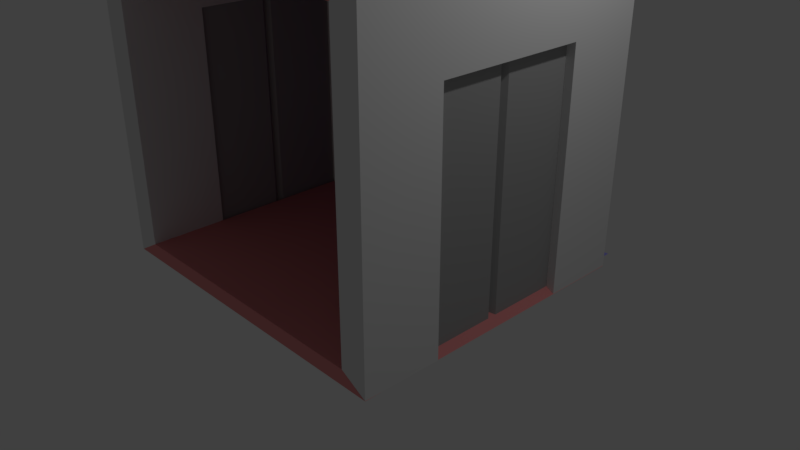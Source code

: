 # Source: subElevator.blend  (saved by Blender 2.79.0; exported with 4.5.12 LTS)
import bpy
from mathutils import Matrix  # noqa: F401  (used for matrix-valued properties, if any)

bpy.ops.wm.read_factory_settings(use_empty=True)
scene = bpy.context.scene
scene.name = 'Scene'

# ---- collections
col_collection_1 = bpy.data.collections.new('Collection 1'); scene.collection.children.link(col_collection_1)

# ---- materials (node trees are filled in below, after node groups)
mat_floor = bpy.data.materials.new('Floor')
mat_floor.alpha_threshold = 0.0
mat_floor.use_transparent_shadow = False
mat_floor.diffuse_color = (0.8, 0.2785, 0.2785, 1.0)
mat_floor.roughness = 0.5
mat_floor.line_color = (0.0, 0.0, 0.0, 1.0)
mat_wall = bpy.data.materials.new('Wall')
mat_wall.alpha_threshold = 0.0
mat_wall.use_transparent_shadow = False
mat_wall.roughness = 0.5
mat_door = bpy.data.materials.new('Door')
mat_door.alpha_threshold = 0.0
mat_door.use_transparent_shadow = False
mat_door.diffuse_color = (0.3931, 0.3931, 0.3931, 1.0)
mat_door.roughness = 0.5
mat_back = bpy.data.materials.new('Back')
mat_back.alpha_threshold = 0.0
mat_back.use_transparent_shadow = False
mat_back.diffuse_color = (0.3014, 0.2918, 0.8, 1.0)
mat_back.roughness = 0.5

# ---- material node trees

# ---- world
world_world = bpy.data.worlds.new('World'); scene.world = world_world
world_world.color = (0.05088, 0.05088, 0.05088)
world_world.use_sun_shadow = False
world_world.sun_shadow_jitter_overblur = 0.0
world_world.cycles.sampling_method = 'MANUAL'

# ---- cameras
cam_camera = bpy.data.cameras.new('Camera')
cam_camera.clip_end = 100.0
cam_camera.lens = 35.0
cam_camera.sensor_width = 32.0
cam_camera.sensor_height = 18.0
cam_camera.ortho_scale = 7.314
cam_camera.dof.focus_distance = 0.0
cam_camera.dof.aperture_fstop = 128.0

# ---- lights
light_lamp = bpy.data.lights.new('Lamp', 'POINT')
light_lamp.transmission_factor = 0.0
light_lamp.cutoff_distance = 30.0
light_lamp.energy = 100.0
light_lamp.shadow_buffer_clip_start = 1.001
light_lamp.shadow_soft_size = 0.1
light_lamp.shadow_maximum_resolution = 0.006
light_lamp.use_absolute_resolution = True

# ---- meshes
me_grid_001 = bpy.data.meshes.new('Grid.001')
me_grid_001.from_pydata([(1.85, -2.0, -0.8), (1.85, -0.9852, -0.8), (1.85, 0.9852, -0.8), (1.85, 2.0, -0.8), (1.85, -2.0, 2.034), (1.85, -0.9852, 2.046), (1.85, 0.9852, 2.046), (1.85, 2.0, 2.034), (1.85, -2.0, 2.85), (1.85, 2.0, 2.85), (2.197, -2.0, -1.0), (2.208, -0.9852, -1.0), (2.197, 0.9852, -1.0), (2.197, 2.0, -1.0), (2.2, -2.0, 2.034), (2.2, -0.9852, 2.046), (2.2, 0.9852, 2.046), (2.2, 2.0, 2.034), (2.2, -2.0, 3.1), (2.2, 2.0, 3.1), (2.2, 2.0, -1.0), (2.2, -2.0, -1.0), (-2.2, -2.0, -1.0), (-2.2, 2.0, -1.0), (1.85, 2.0, -0.8), (1.85, -2.0, -0.8), (-1.85, -2.0, -0.8), (-1.85, 2.0, -0.8), (-1.85, -2.0, -0.8), (-1.85, -0.9852, -0.8), (-1.85, 0.9852, -0.8), (-1.85, 2.0, -0.8), (-1.85, -2.0, 2.034), (-1.85, -0.9852, 2.046), (-1.85, 0.9852, 2.046), (-1.85, 2.0, 2.034), (-1.85, -2.0, 2.85), (-1.85, 2.0, 2.85), (-2.2, -2.0, -1.0), (-2.2, -0.9852, -1.0), (-2.2, 0.9852, -1.0), (-2.2, 2.0, -1.0), (-2.21, -2.0, 2.034), (-2.21, -0.9852, 2.046), (-2.21, 0.9852, 2.046), (-2.21, 2.0, 2.034), (-2.2, -2.0, 3.1), (-2.2, 2.0, 3.1), (1.85, 2.0, 2.85), (1.85, -2.0, 2.85), (-1.85, -2.0, 2.85), (-1.85, 2.0, 2.85), (2.2, 2.0, 3.1), (2.2, -2.0, 3.1), (-2.2, -2.0, 3.1), (-2.2, 2.0, 3.1), (1.911, -1.111, -0.9754), (1.911, -1.111, 2.174), (1.911, 1.111, -0.9754), (1.911, 1.111, 2.174), (2.089, -1.111, -0.9754), (2.089, -1.111, 2.174), (2.089, 1.111, -0.9754), (2.089, 1.111, 2.174), (-2.089, -1.111, 2.174), (-2.089, -1.111, -0.9754), (2.029, 0.0, 2.174), (2.089, 0.06, 2.174), (2.089, 0.06, -0.9754), (2.029, 0.0, -0.9754), (2.029, 0.0, -0.9754), (2.089, -0.06, -0.9754), (2.089, -0.06, 2.174), (2.029, 0.0, 2.174), (1.971, 0.0, 2.174), (1.911, -0.06, 2.174), (1.911, -0.06, -0.9754), (1.971, 0.0, -0.9754), (1.971, 0.0, -0.9754), (1.911, 0.06, -0.9754), (1.911, 0.06, 2.174), (1.971, 0.0, 2.174), (-2.089, 1.111, -0.9754), (-2.089, 1.111, 2.174), (-1.911, -1.111, -0.9754), (-1.911, -1.111, 2.174), (-1.911, 1.111, -0.9754), (-1.911, 1.111, 2.174), (-1.971, 0.0, 2.174), (-1.911, 0.06, 2.174), (-1.911, 0.06, -0.9754), (-1.971, 0.0, -0.9754), (-1.971, 0.0, -0.9754), (-1.911, -0.06, -0.9754), (-1.911, -0.06, 2.174), (-1.971, 0.0, 2.174), (-2.029, 0.0, 2.174), (-2.089, -0.06, 2.174), (-2.089, -0.06, -0.9754), (-2.029, 0.0, -0.9754), (-2.029, 0.0, -0.9754), (-2.089, 0.06, -0.9754), (-2.089, 0.06, 2.174), (-2.029, 0.0, 2.174), (0.08079, 0.9718, 3.367), (0.1693, 0.7454, 3.593), (0.1693, -0.7454, 3.593), (0.08079, -0.9718, 3.367), (0.2176, 0.9718, 3.241), (0.4287, 0.7454, 3.354), (0.2176, -0.9718, 3.241), (0.4287, -0.7454, 3.354), (0.8951, -0.1901, 2.937), (0.6658, -0.4165, 2.937), (0.6658, 0.4165, 2.937), (0.8951, 0.1901, 2.937), (0.576, -0.4165, 3.498), (0.7871, -0.1901, 3.611), (0.576, 0.4165, 3.498), (0.7871, 0.1901, 3.611), (0.2223, -0.4165, 3.824), (0.3109, -0.1901, 4.05), (0.2223, 0.4165, 3.824), (0.3109, 0.1901, 4.05), (-0.2223, -0.4165, 3.824), (-0.3109, -0.1901, 4.05), (-0.2223, 0.4165, 3.824), (-0.3109, 0.1901, 4.05), (-0.576, -0.4165, 3.498), (-0.7871, -0.1901, 3.611), (-0.576, 0.4165, 3.498), (-0.7871, 0.1901, 3.611), (-0.6658, -0.4165, 2.937), (-0.8951, -0.1901, 2.937), (-0.8951, 0.1901, 2.937), (-0.6658, 0.4165, 2.937), (0.2583, 0.9718, 2.987), (0.4875, 0.7454, 2.987), (0.4875, -0.7454, 2.987), (0.2583, -0.9718, 2.987), (-0.08079, -0.9718, 3.367), (-0.1693, -0.7454, 3.593), (-0.08079, 0.9718, 3.367), (-0.1693, 0.7454, 3.593), (-0.2176, -0.9718, 3.241), (-0.4287, -0.7454, 3.354), (-0.2176, 0.9718, 3.241), (-0.4287, 0.7454, 3.354), (-0.2583, -0.9718, 2.987), (-0.4875, -0.7454, 2.987), (-0.4875, 0.7454, 2.987), (-0.2583, 0.9718, 2.987), (1.85, -1.073e-06, -0.8), (6.557e-07, 2.0, -0.8), (-5.96e-07, -2.0, -0.8), (-1.85, 4.768e-07, -0.8), (2.98e-08, -2.98e-07, -0.8), (2.2, 0.0, -1.0), (2.384e-07, 2.0, -1.0), (-2.384e-07, -2.0, -1.0), (-2.2, 7.153e-07, -1.0), (0.0, 3.576e-07, -1.0), (1.85, 0.0, 2.85), (2.384e-07, 2.0, 2.85), (-2.384e-07, -2.0, 2.85), (-1.85, 7.153e-07, 2.85), (0.0, 3.576e-07, 2.85), (2.2, -1.073e-06, 3.1), (5.96e-07, 2.0, 3.1), (-5.96e-07, -2.0, 3.1), (-2.2, 4.768e-07, 3.1), (0.0, -2.98e-07, 3.1), (-2.07, 1.905, -0.9883), (-2.07, 1.905, 2.988), (-2.07, 2.295, -0.9883), (2.07, 1.905, -0.9883), (2.07, 1.905, 2.988), (2.07, 2.295, -0.9883)], [], [(0, 4, 5, 1), (10, 11, 15, 14), (2, 6, 7, 3), (12, 13, 17, 16), (5, 6, 16, 15), (8, 4, 14, 18), (4, 0, 10, 14), (2, 3, 13, 12), (0, 1, 11, 10), (3, 7, 17, 13), (7, 9, 19, 17), (6, 2, 12, 16), (1, 5, 15, 11), (161, 159, 22, 160), (156, 155, 26, 154), (20, 24, 152, 25, 21, 157), (21, 25, 154, 26, 22, 159), (22, 26, 155, 27, 23, 160), (24, 20, 158, 23, 27, 153), (28, 29, 33, 32), (38, 42, 43, 39), (30, 31, 35, 34), (40, 44, 45, 41), (33, 43, 44, 34), (36, 46, 42, 32), (32, 42, 38, 28), (30, 40, 41, 31), (28, 38, 39, 29), (31, 41, 45, 35), (35, 45, 47, 37), (34, 44, 40, 30), (29, 39, 43, 33), (166, 164, 50, 165), (171, 170, 54, 169), (48, 52, 167, 53, 49, 162), (49, 53, 169, 54, 50, 164), (50, 54, 170, 55, 51, 165), (52, 48, 163, 51, 55, 168), (78, 69, 66, 81), (58, 59, 63, 62), (76, 77, 70, 71, 60, 56), (60, 61, 57, 56), (72, 73, 74, 75, 57, 61), (63, 59, 80, 81, 66, 67), (100, 91, 88, 103), (74, 73, 70, 77), (79, 80, 59, 58), (71, 72, 61, 60), (66, 69, 68, 67), (62, 63, 67, 68), (72, 71, 70, 73), (74, 77, 76, 75), (56, 57, 75, 76), (80, 79, 78, 81), (58, 62, 68, 69, 78, 79), (82, 83, 87, 86), (98, 99, 92, 93, 84, 65), (84, 85, 64, 65), (94, 95, 96, 97, 64, 85), (87, 83, 102, 103, 88, 89), (96, 95, 92, 99), (101, 102, 83, 82), (93, 94, 85, 84), (88, 91, 90, 89), (86, 87, 89, 90), (94, 93, 92, 95), (96, 99, 98, 97), (65, 64, 97, 98), (102, 101, 100, 103), (82, 86, 90, 91, 100, 101), (145, 147, 150, 149), (111, 109, 105, 106), (113, 116, 120, 124, 128, 132), (121, 123, 127, 125), (125, 127, 131, 129), (129, 131, 134, 133), (141, 143, 147, 145), (117, 119, 123, 121), (139, 110, 107, 140, 144, 148), (112, 115, 119, 117), (118, 114, 135, 130, 126, 122), (106, 105, 143, 141), (138, 137, 109, 111), (105, 109, 108, 104), (111, 106, 107, 110), (143, 105, 104, 142), (106, 141, 140, 107), (109, 137, 136, 108), (112, 117, 116, 113), (119, 115, 114, 118), (117, 121, 120, 116), (123, 119, 118, 122), (121, 125, 124, 120), (127, 123, 122, 126), (125, 129, 128, 124), (131, 127, 126, 130), (129, 133, 132, 128), (134, 131, 130, 135), (138, 111, 110, 139), (141, 145, 144, 140), (147, 143, 142, 146), (145, 149, 148, 144), (150, 147, 146, 151), (108, 136, 151, 146, 142, 104), (42, 46, 43), (44, 47, 45), (44, 43, 46, 47), (34, 35, 37), (32, 33, 36), (33, 34, 37, 36), (16, 17, 19), (16, 19, 18, 15), (15, 18, 14), (6, 9, 7), (6, 5, 8, 9), (5, 4, 8), (152, 156, 154, 25), (24, 153, 156, 152), (153, 27, 155, 156), (158, 161, 160, 23), (20, 157, 161, 158), (157, 21, 159, 161), (163, 166, 165, 51), (48, 162, 166, 163), (162, 49, 164, 166), (167, 171, 169, 53), (52, 168, 171, 167), (168, 55, 170, 171), (175, 176, 173, 172), (174, 177, 175, 172)])
me_grid_001.polygons.foreach_set('material_index', [1, 1, 1, 1, 1, 1, 1, 1, 1, 1, 1, 1, 1, 0, 0, 0, 0, 0, 0, 1, 1, 1, 1, 1, 1, 1, 1, 1, 1, 1, 1, 1, 0, 0, 0, 0, 0, 0, 2, 2, 2, 2, 2, 2, 2, 2, 2, 2, 2, 2, 2, 2, 2, 2, 2, 2, 2, 2, 2, 2, 2, 2, 2, 2, 2, 2, 2, 2, 2, 2, 0, 0, 1, 1, 1, 1, 0, 1, 0, 1, 1, 0, 0, 0, 0, 0, 0, 0, 1, 1, 1, 1, 1, 1, 1, 1, 1, 1, 0, 0, 0, 0, 0, 0, 1, 1, 1, 1, 1, 1, 1, 1, 1, 1, 1, 1, 0, 0, 0, 0, 0, 0, 0, 0, 0, 0, 0, 0, 3, 3])
_uv = me_grid_001.uv_layers.new(name='UVMap')
_uv.uv.foreach_set('vector', [0.01518, 0.01243, 0.01518, 0.7434, 0.2613, 0.7463, 0.2613, 0.01243, 0.6648, 0.005027, 0.5001, 0.005027, 0.5001, 0.7295, 0.6648, 0.7266, 0.7393, 0.01243, 0.7393, 0.7463, 0.9854, 0.7434, 0.9854, 0.01243, 0.1803, 0.005027, 0.01563, 0.005026, 0.01563, 0.7266, 0.1803, 0.7295, 0.2613, 0.7463, 0.7393, 0.7463, 0.7393, 0.7463, 0.2613, 0.7463, 0.01518, 0.9827, 0.01518, 0.7434, 0.01518, 0.7434, 0.01518, 0.9827, 0.01518, 0.7434, 0.01518, 0.01243, 0.01518, 0.01243, 0.01518, 0.7434, 0.7393, 0.01243, 0.9854, 0.01243, 0.9854, 0.01243, 0.7393, 0.01243, 0.01518, 0.01243, 0.2613, 0.01243, 0.2613, 0.01243, 0.01518, 0.01243, 0.9854, 0.01243, 0.9854, 0.7434, 0.9854, 0.7434, 0.9854, 0.01243, 0.9854, 0.7434, 0.9854, 0.9827, 0.9854, 0.9827, 0.9854, 0.7434, 0.7393, 0.7463, 0.7393, 0.01243, 0.7393, 0.01243, 0.7393, 0.7463, 0.2613, 0.01243, 0.2613, 0.7463, 0.2613, 0.7463, 0.2613, 0.01243, 0.5015, 0.491, 0.5015, 0.02005, 0.01601, 0.02005, 0.01601, 0.491, 0.5015, 0.491, 0.01601, 0.491, 0.01601, 0.02005, 0.5015, 0.02005, 0.987, 0.962, 0.987, 0.962, 0.987, 0.491, 0.987, 0.02005, 0.987, 0.02005, 0.987, 0.491, 0.987, 0.02005, 0.987, 0.02005, 0.5015, 0.02005, 0.01601, 0.02005, 0.01601, 0.02005, 0.5015, 0.02005, 0.01601, 0.02005, 0.01601, 0.02005, 0.01601, 0.491, 0.01601, 0.962, 0.01601, 0.962, 0.01601, 0.491, 0.987, 0.962, 0.987, 0.962, 0.5015, 0.962, 0.01601, 0.962, 0.01601, 0.962, 0.5015, 0.962, 0.01518, 0.01243, 0.2613, 0.01243, 0.2613, 0.7463, 0.01518, 0.7434, 0.6648, 0.005027, 0.6648, 0.7266, 0.5001, 0.7295, 0.5001, 0.005027, 0.7393, 0.01243, 0.9854, 0.01243, 0.9854, 0.7434, 0.7393, 0.7463, 0.1803, 0.005027, 0.1803, 0.7295, 0.01563, 0.7266, 0.01563, 0.005027, 0.2613, 0.7463, 0.2613, 0.7463, 0.7393, 0.7463, 0.7393, 0.7463, 0.01518, 0.9827, 0.01518, 0.9827, 0.01518, 0.7434, 0.01518, 0.7434, 0.01518, 0.7434, 0.01518, 0.7434, 0.01518, 0.01243, 0.01518, 0.01243, 0.7393, 0.01243, 0.7393, 0.01243, 0.9854, 0.01243, 0.9854, 0.01243, 0.01518, 0.01243, 0.01518, 0.01243, 0.2613, 0.01243, 0.2613, 0.01243, 0.9854, 0.01243, 0.9854, 0.01243, 0.9854, 0.7434, 0.9854, 0.7434, 0.9854, 0.7434, 0.9854, 0.7434, 0.9854, 0.9827, 0.9854, 0.9827, 0.7393, 0.7463, 0.7393, 0.7463, 0.7393, 0.01243, 0.7393, 0.01243, 0.2613, 0.01243, 0.2613, 0.01243, 0.2613, 0.7463, 0.2613, 0.7463, 0.5015, 0.491, 0.5015, 0.02005, 0.01601, 0.02005, 0.01601, 0.491, 0.5015, 0.491, 0.01601, 0.491, 0.01601, 0.02005, 0.5015, 0.02005, 0.987, 0.962, 0.987, 0.962, 0.987, 0.491, 0.987, 0.02005, 0.987, 0.02005, 0.987, 0.491, 0.987, 0.02005, 0.987, 0.02005, 0.5015, 0.02005, 0.01601, 0.02005, 0.01601, 0.02005, 0.5015, 0.02005, 0.01601, 0.02005, 0.01601, 0.02005, 0.01601, 0.491, 0.01601, 0.962, 0.01601, 0.962, 0.01601, 0.491, 0.987, 0.962, 0.987, 0.962, 0.5015, 0.962, 0.01601, 0.962, 0.01601, 0.962, 0.5015, 0.962, 0.5004, 0.008306, 0.5004, 0.008306, 0.5004, 0.9921, 0.5004, 0.9921, 0.01117, 0.008306, 0.01117, 0.9921, 0.01117, 0.9921, 0.01117, 0.008306, 0.5268, 0.008306, 0.5004, 0.008306, 0.5004, 0.008306, 0.5268, 0.008306, 0.9897, 0.008306, 0.9897, 0.008306, 0.9897, 0.008306, 0.9897, 0.9921, 0.9897, 0.9921, 0.9897, 0.008306, 0.5268, 0.9921, 0.5004, 0.9921, 0.5004, 0.9921, 0.5268, 0.9921, 0.9897, 0.9921, 0.9897, 0.9921, 0.01117, 0.9921, 0.01117, 0.9921, 0.474, 0.9921, 0.5004, 0.9921, 0.5004, 0.9921, 0.474, 0.9921, 0.5004, 0.008306, 0.5004, 0.008306, 0.5004, 0.9921, 0.5004, 0.9921, 0.5004, 0.9921, 0.5004, 0.9921, 0.5004, 0.008306, 0.5004, 0.008306, 0.474, 0.008306, 0.474, 0.9921, 0.01117, 0.9921, 0.01117, 0.008306, 0.5268, 0.008306, 0.5268, 0.9921, 0.9897, 0.9921, 0.9897, 0.008306, 0.5004, 0.9921, 0.5004, 0.008306, 0.474, 0.008306, 0.474, 0.9921, 0.01117, 0.008306, 0.01117, 0.9921, 0.474, 0.9921, 0.474, 0.008306, 0.5268, 0.9921, 0.5268, 0.008306, 0.5004, 0.008306, 0.5004, 0.9921, 0.5004, 0.9921, 0.5004, 0.008306, 0.5268, 0.008306, 0.5268, 0.9921, 0.9897, 0.008306, 0.9897, 0.9921, 0.5268, 0.9921, 0.5268, 0.008306, 0.474, 0.9921, 0.474, 0.008306, 0.5004, 0.008306, 0.5004, 0.9921, 0.01117, 0.008306, 0.01117, 0.008306, 0.474, 0.008306, 0.5004, 0.008306, 0.5004, 0.008306, 0.474, 0.008306, 0.01117, 0.008306, 0.01117, 0.9921, 0.01117, 0.9921, 0.01117, 0.008306, 0.5268, 0.008306, 0.5004, 0.008306, 0.5004, 0.008306, 0.5268, 0.008306, 0.9897, 0.008306, 0.9897, 0.008306, 0.9897, 0.008306, 0.9897, 0.9921, 0.9897, 0.9921, 0.9897, 0.008306, 0.5268, 0.9921, 0.5004, 0.9921, 0.5004, 0.9921, 0.5268, 0.9921, 0.9897, 0.9921, 0.9897, 0.9921, 0.01117, 0.9921, 0.01117, 0.9921, 0.474, 0.9921, 0.5004, 0.9921, 0.5004, 0.9921, 0.474, 0.9921, 0.5004, 0.9921, 0.5004, 0.9921, 0.5004, 0.008306, 0.5004, 0.008306, 0.474, 0.008306, 0.474, 0.9921, 0.01117, 0.9921, 0.01117, 0.008306, 0.5268, 0.008306, 0.5268, 0.9921, 0.9897, 0.9921, 0.9897, 0.008306, 0.5004, 0.9921, 0.5004, 0.008306, 0.474, 0.008306, 0.474, 0.9921, 0.01117, 0.008306, 0.01117, 0.9921, 0.474, 0.9921, 0.474, 0.008306, 0.5268, 0.9921, 0.5268, 0.008306, 0.5004, 0.008306, 0.5004, 0.9921, 0.5004, 0.9921, 0.5004, 0.008306, 0.5268, 0.008306, 0.5268, 0.9921, 0.9897, 0.008306, 0.9897, 0.9921, 0.5268, 0.9921, 0.5268, 0.008306, 0.474, 0.9921, 0.474, 0.008306, 0.5004, 0.008306, 0.5004, 0.9921, 0.01117, 0.008306, 0.01117, 0.008306, 0.474, 0.008306, 0.5004, 0.008306, 0.5004, 0.008306, 0.474, 0.008306, 0.0, 0.0, 0.0, 0.0, 0.0, 0.0, 0.0, 0.0, 0.0, 0.0, 0.0, 0.0, 0.0, 0.0, 0.0, 0.0, 0.0, 0.0, 0.0, 0.0, 0.0, 0.0, 0.0, 0.0, 0.0, 0.0, 0.0, 0.0, 0.0, 0.0, 0.0, 0.0, 0.0, 0.0, 0.0, 0.0, 0.0, 0.0, 0.0, 0.0, 0.0, 0.0, 0.0, 0.0, 0.0, 0.0, 0.0, 0.0, 0.0, 0.0, 0.0, 0.0, 0.0, 0.0, 0.0, 0.0, 0.0, 0.0, 0.0, 0.0, 0.0, 0.0, 0.0, 0.0, 0.0, 0.0, 0.0, 0.0, 0.0, 0.0, 0.0, 0.0, 0.0, 0.0, 0.0, 0.0, 0.0, 0.0, 0.0, 0.0, 0.0, 0.0, 0.0, 0.0, 0.0, 0.0, 0.0, 0.0, 0.0, 0.0, 0.0, 0.0, 0.0, 0.0, 0.0, 0.0, 0.0, 0.0, 0.0, 0.0, 0.0, 0.0, 0.0, 0.0, 0.0, 0.0, 0.0, 0.0, 0.0, 0.0, 0.0, 0.0, 0.0, 0.0, 0.0, 0.0, 0.0, 0.0, 0.0, 0.0, 0.0, 0.0, 0.0, 0.0, 0.0, 0.0, 0.0, 0.0, 0.0, 0.0, 0.0, 0.0, 0.0, 0.0, 0.0, 0.0, 0.0, 0.0, 0.0, 0.0, 0.0, 0.0, 0.0, 0.0, 0.0, 0.0, 0.0, 0.0, 0.0, 0.0, 0.0, 0.0, 0.0, 0.0, 0.0, 0.0, 0.0, 0.0, 0.0, 0.0, 0.0, 0.0, 0.0, 0.0, 0.0, 0.0, 0.0, 0.0, 0.0, 0.0, 0.0, 0.0, 0.0, 0.0, 0.0, 0.0, 0.0, 0.0, 0.0, 0.0, 0.0, 0.0, 0.0, 0.0, 0.0, 0.0, 0.0, 0.0, 0.0, 0.0, 0.0, 0.0, 0.0, 0.0, 0.0, 0.0, 0.0, 0.0, 0.0, 0.0, 0.0, 0.0, 0.0, 0.0, 0.0, 0.0, 0.0, 0.0, 0.0, 0.0, 0.0, 0.0, 0.0, 0.0, 0.0, 0.0, 0.0, 0.0, 0.0, 0.0, 0.0, 0.0, 0.0, 0.0, 0.0, 0.0, 0.0, 0.0, 0.0, 0.0, 0.0, 0.0, 0.0, 0.0, 0.0, 0.0, 0.0, 0.0, 0.0, 0.0, 0.0, 0.0, 0.0, 0.0, 0.0, 0.0, 0.0, 0.0, 0.0, 0.0, 0.0, 0.0, 0.0, 0.0, 0.0, 0.0, 0.0, 0.0, 0.0, 0.0, 0.0, 0.0, 0.0, 0.0, 0.0, 0.0, 0.0, 0.0, 0.0, 0.0, 0.0, 0.0, 0.0, 0.0, 0.0, 0.0, 0.0, 0.0, 0.0, 0.0, 0.0, 0.0, 0.0, 0.0, 0.0, 0.0, 0.0, 0.0, 0.6648, 0.7266, 0.6648, 0.9803, 0.5001, 0.7295, 0.1803, 0.7295, 0.01563, 0.9803, 0.01563, 0.7266, 0.1803, 0.7295, 0.5001, 0.7295, 0.6648, 0.9803, 0.01563, 0.9803, 0.7393, 0.7463, 0.9854, 0.7434, 0.9854, 0.9827, 0.01518, 0.7434, 0.2613, 0.7463, 0.01518, 0.9827, 0.2613, 0.7463, 0.7393, 0.7463, 0.9854, 0.9827, 0.01518, 0.9827, 0.1803, 0.7295, 0.01563, 0.7266, 0.01563, 0.9803, 0.1803, 0.7295, 0.01563, 0.9803, 0.6648, 0.9803, 0.5001, 0.7295, 0.5001, 0.7295, 0.6648, 0.9803, 0.6648, 0.7266, 0.7393, 0.7463, 0.9854, 0.9827, 0.9854, 0.7434, 0.7393, 0.7463, 0.2613, 0.7463, 0.0, 0.0, 0.9854, 0.9827, 0.2613, 0.7463, 0.01518, 0.7434, 0.0, 0.0, 0.987, 0.491, 0.5015, 0.491, 0.5015, 0.02005, 0.987, 0.02005, 0.987, 0.962, 0.5015, 0.962, 0.5015, 0.491, 0.987, 0.491, 0.5015, 0.962, 0.01601, 0.962, 0.01601, 0.491, 0.5015, 0.491, 0.5015, 0.962, 0.5015, 0.491, 0.01601, 0.491, 0.01601, 0.962, 0.987, 0.962, 0.987, 0.491, 0.5015, 0.491, 0.5015, 0.962, 0.987, 0.491, 0.987, 0.02005, 0.5015, 0.02005, 0.5015, 0.491, 0.5015, 0.962, 0.5015, 0.491, 0.01601, 0.491, 0.01601, 0.962, 0.987, 0.962, 0.987, 0.491, 0.5015, 0.491, 0.5015, 0.962, 0.987, 0.491, 0.987, 0.02005, 0.5015, 0.02005, 0.5015, 0.491, 0.987, 0.491, 0.5015, 0.491, 0.5015, 0.02005, 0.987, 0.02005, 0.987, 0.962, 0.5015, 0.962, 0.5015, 0.491, 0.987, 0.491, 0.5015, 0.962, 0.01601, 0.962, 0.01601, 0.491, 0.5015, 0.491, 0.9895, 0.2157, 0.9895, 1.161, 0.008124, 1.161, 0.008124, 0.2157, 0.008124, 0.01145, 0.9895, 0.01145, 0.9895, 0.01145, 0.008124, 0.01145])
me_grid_001.materials.append(mat_floor)
me_grid_001.materials.append(mat_wall)
me_grid_001.materials.append(mat_door)
me_grid_001.materials.append(mat_back)
me_grid_001.use_remesh_preserve_volume = False
me_grid_001.use_remesh_preserve_attributes = False
me_grid_001.use_mirror_vertex_groups = False
me_grid_001.update()

# ---- objects
ob_grid = bpy.data.objects.new('Grid', me_grid_001)
ob_lamp = bpy.data.objects.new('Lamp', light_lamp)
ob_camera = bpy.data.objects.new('Camera', cam_camera)

# ---- transforms, parenting, visibility, modifiers, constraints
ob_grid.location = (0.0, 0.0, 0.9521)
ob_grid.lineart.crease_threshold = 0.0
ob_lamp.location = (4.076, 1.005, 5.904)
ob_lamp.rotation_euler = (0.6503, 0.05522, 1.866)
ob_lamp.lock_rotations_4d = False
ob_lamp.empty_display_type = 'ARROWS'
ob_lamp.color = (0.0, 0.0, 0.0, 0.0)
ob_lamp.lineart.crease_threshold = 0.0
ob_camera.location = (7.481, -6.508, 5.344)
ob_camera.rotation_euler = (1.109, 0.0, 0.8149)
ob_camera.lock_rotations_4d = False
ob_camera.empty_display_type = 'ARROWS'
ob_camera.color = (0.0, 0.0, 0.0, 0.0)
ob_camera.display_type = 'WIRE'
ob_camera.lineart.crease_threshold = 0.0

# ---- collection membership
col_collection_1.objects.link(ob_grid)
col_collection_1.objects.link(ob_lamp)
col_collection_1.objects.link(ob_camera)

# ---- scene / render settings (as saved in the file)
scene.camera = ob_camera
scene.frame_start = 1; scene.frame_end = 250; scene.frame_set(1)
scene.render.engine = 'BLENDER_EEVEE_NEXT'
scene.render.resolution_percentage = 50
scene.render.dither_intensity = 0.0
scene.cycles.use_denoising = False
scene.cycles.samples = 128
scene.cycles.sampling_pattern = 'TABULATED_SOBOL'
scene.cycles.use_adaptive_sampling = False
scene.cycles.use_light_tree = False
scene.cycles.blur_glossy = 0.0
scene.cycles.sample_clamp_indirect = 0.0
scene.view_settings.view_transform = 'Standard'
bpy.context.view_layer.update()
